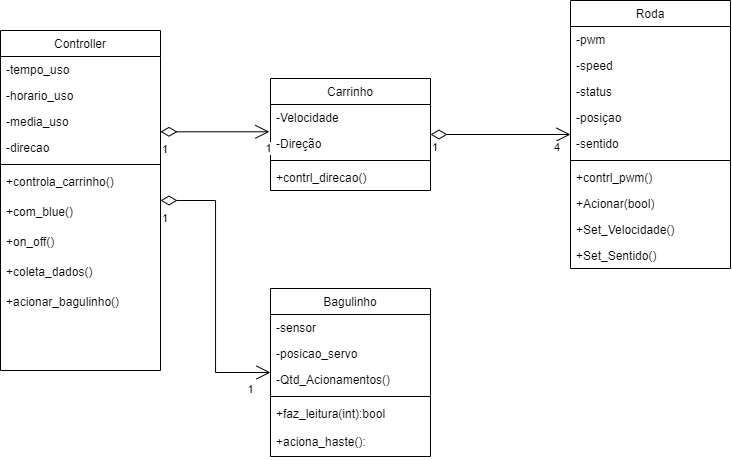

The diagram above was exported from draw.io. Its source (the exported page's mxGraphModel, read from the mxfile embedded in the PNG):
<mxGraphModel dx="1800" dy="532" grid="1" gridSize="10" guides="1" tooltips="1" connect="1" arrows="1" fold="1" page="1" pageScale="1" pageWidth="827" pageHeight="1169" background="#ffffff" math="0" shadow="0">
  <root>
    <mxCell id="WIyWlLk6GJQsqaUBKTNV-0" />
    <mxCell id="WIyWlLk6GJQsqaUBKTNV-1" parent="WIyWlLk6GJQsqaUBKTNV-0" />
    <mxCell id="zkfFHV4jXpPFQw0GAbJ--6" value="Carrinho" style="swimlane;fontStyle=0;align=center;verticalAlign=top;childLayout=stackLayout;horizontal=1;startSize=26;horizontalStack=0;resizeParent=1;resizeLast=0;collapsible=1;marginBottom=0;rounded=0;shadow=0;strokeWidth=1;" parent="WIyWlLk6GJQsqaUBKTNV-1" vertex="1">
      <mxGeometry x="170" y="110" width="160" height="112" as="geometry">
        <mxRectangle x="130" y="380" width="160" height="26" as="alternateBounds" />
      </mxGeometry>
    </mxCell>
    <mxCell id="zkfFHV4jXpPFQw0GAbJ--7" value="-Velocidade" style="text;align=left;verticalAlign=top;spacingLeft=4;spacingRight=4;overflow=hidden;rotatable=0;points=[[0,0.5],[1,0.5]];portConstraint=eastwest;" parent="zkfFHV4jXpPFQw0GAbJ--6" vertex="1">
      <mxGeometry y="26" width="160" height="26" as="geometry" />
    </mxCell>
    <mxCell id="7Id_julafBr5msHDmgpA-76" value="-Direção" style="text;align=left;verticalAlign=top;spacingLeft=4;spacingRight=4;overflow=hidden;rotatable=0;points=[[0,0.5],[1,0.5]];portConstraint=eastwest;" vertex="1" parent="zkfFHV4jXpPFQw0GAbJ--6">
      <mxGeometry y="52" width="160" height="26" as="geometry" />
    </mxCell>
    <mxCell id="zkfFHV4jXpPFQw0GAbJ--9" value="" style="line;html=1;strokeWidth=1;align=left;verticalAlign=middle;spacingTop=-1;spacingLeft=3;spacingRight=3;rotatable=0;labelPosition=right;points=[];portConstraint=eastwest;" parent="zkfFHV4jXpPFQw0GAbJ--6" vertex="1">
      <mxGeometry y="78" width="160" height="8" as="geometry" />
    </mxCell>
    <mxCell id="zkfFHV4jXpPFQw0GAbJ--10" value="+contrl_direcao()" style="text;align=left;verticalAlign=top;spacingLeft=4;spacingRight=4;overflow=hidden;rotatable=0;points=[[0,0.5],[1,0.5]];portConstraint=eastwest;fontStyle=0" parent="zkfFHV4jXpPFQw0GAbJ--6" vertex="1">
      <mxGeometry y="86" width="160" height="26" as="geometry" />
    </mxCell>
    <mxCell id="zkfFHV4jXpPFQw0GAbJ--17" value="Controller" style="swimlane;fontStyle=0;align=center;verticalAlign=top;childLayout=stackLayout;horizontal=1;startSize=26;horizontalStack=0;resizeParent=1;resizeLast=0;collapsible=1;marginBottom=0;rounded=0;shadow=0;strokeWidth=1;" parent="WIyWlLk6GJQsqaUBKTNV-1" vertex="1">
      <mxGeometry x="-100" y="62" width="160" height="340" as="geometry">
        <mxRectangle x="550" y="140" width="160" height="26" as="alternateBounds" />
      </mxGeometry>
    </mxCell>
    <mxCell id="zkfFHV4jXpPFQw0GAbJ--18" value="-tempo_uso" style="text;align=left;verticalAlign=top;spacingLeft=4;spacingRight=4;overflow=hidden;rotatable=0;points=[[0,0.5],[1,0.5]];portConstraint=eastwest;" parent="zkfFHV4jXpPFQw0GAbJ--17" vertex="1">
      <mxGeometry y="26" width="160" height="26" as="geometry" />
    </mxCell>
    <mxCell id="zkfFHV4jXpPFQw0GAbJ--19" value="-horario_uso" style="text;align=left;verticalAlign=top;spacingLeft=4;spacingRight=4;overflow=hidden;rotatable=0;points=[[0,0.5],[1,0.5]];portConstraint=eastwest;rounded=0;shadow=0;html=0;" parent="zkfFHV4jXpPFQw0GAbJ--17" vertex="1">
      <mxGeometry y="52" width="160" height="26" as="geometry" />
    </mxCell>
    <mxCell id="gAx7fmqXGV1piJBwnRHO-8" value="-media_uso" style="text;align=left;verticalAlign=top;spacingLeft=4;spacingRight=4;overflow=hidden;rotatable=0;points=[[0,0.5],[1,0.5]];portConstraint=eastwest;rounded=0;shadow=0;html=0;" parent="zkfFHV4jXpPFQw0GAbJ--17" vertex="1">
      <mxGeometry y="78" width="160" height="26" as="geometry" />
    </mxCell>
    <mxCell id="zkfFHV4jXpPFQw0GAbJ--20" value="-direcao" style="text;align=left;verticalAlign=top;spacingLeft=4;spacingRight=4;overflow=hidden;rotatable=0;points=[[0,0.5],[1,0.5]];portConstraint=eastwest;rounded=0;shadow=0;html=0;" parent="zkfFHV4jXpPFQw0GAbJ--17" vertex="1">
      <mxGeometry y="104" width="160" height="26" as="geometry" />
    </mxCell>
    <mxCell id="zkfFHV4jXpPFQw0GAbJ--23" value="" style="line;html=1;strokeWidth=1;align=left;verticalAlign=middle;spacingTop=-1;spacingLeft=3;spacingRight=3;rotatable=0;labelPosition=right;points=[];portConstraint=eastwest;" parent="zkfFHV4jXpPFQw0GAbJ--17" vertex="1">
      <mxGeometry y="130" width="160" height="8" as="geometry" />
    </mxCell>
    <mxCell id="zkfFHV4jXpPFQw0GAbJ--24" value="+controla_carrinho()&#10;" style="text;align=left;verticalAlign=top;spacingLeft=4;spacingRight=4;overflow=hidden;rotatable=0;points=[[0,0.5],[1,0.5]];portConstraint=eastwest;" parent="zkfFHV4jXpPFQw0GAbJ--17" vertex="1">
      <mxGeometry y="138" width="160" height="30" as="geometry" />
    </mxCell>
    <mxCell id="zkfFHV4jXpPFQw0GAbJ--25" value="+com_blue()" style="text;align=left;verticalAlign=top;spacingLeft=4;spacingRight=4;overflow=hidden;rotatable=0;points=[[0,0.5],[1,0.5]];portConstraint=eastwest;" parent="zkfFHV4jXpPFQw0GAbJ--17" vertex="1">
      <mxGeometry y="168" width="160" height="30" as="geometry" />
    </mxCell>
    <mxCell id="fjjcyUKqHDoING8ehefm-5" value="+on_off()" style="text;align=left;verticalAlign=top;spacingLeft=4;spacingRight=4;overflow=hidden;rotatable=0;points=[[0,0.5],[1,0.5]];portConstraint=eastwest;" parent="zkfFHV4jXpPFQw0GAbJ--17" vertex="1">
      <mxGeometry y="198" width="160" height="30" as="geometry" />
    </mxCell>
    <mxCell id="fjjcyUKqHDoING8ehefm-11" value="+coleta_dados()" style="text;align=left;verticalAlign=top;spacingLeft=4;spacingRight=4;overflow=hidden;rotatable=0;points=[[0,0.5],[1,0.5]];portConstraint=eastwest;" parent="zkfFHV4jXpPFQw0GAbJ--17" vertex="1">
      <mxGeometry y="228" width="160" height="30" as="geometry" />
    </mxCell>
    <mxCell id="fjjcyUKqHDoING8ehefm-4" value="+acionar_bagulinho()" style="text;align=left;verticalAlign=top;spacingLeft=4;spacingRight=4;overflow=hidden;rotatable=0;points=[[0,0.5],[1,0.5]];portConstraint=eastwest;" parent="zkfFHV4jXpPFQw0GAbJ--17" vertex="1">
      <mxGeometry y="258" width="160" height="30" as="geometry" />
    </mxCell>
    <mxCell id="Xk5bntAksFKLuYQW87HP-0" value="Roda" style="swimlane;fontStyle=0;align=center;verticalAlign=top;childLayout=stackLayout;horizontal=1;startSize=26;horizontalStack=0;resizeParent=1;resizeLast=0;collapsible=1;marginBottom=0;rounded=0;shadow=0;strokeWidth=1;" parent="WIyWlLk6GJQsqaUBKTNV-1" vertex="1">
      <mxGeometry x="470" y="32" width="160" height="268" as="geometry">
        <mxRectangle x="230" y="140" width="160" height="26" as="alternateBounds" />
      </mxGeometry>
    </mxCell>
    <mxCell id="Xk5bntAksFKLuYQW87HP-1" value="-pwm" style="text;align=left;verticalAlign=top;spacingLeft=4;spacingRight=4;overflow=hidden;rotatable=0;points=[[0,0.5],[1,0.5]];portConstraint=eastwest;" parent="Xk5bntAksFKLuYQW87HP-0" vertex="1">
      <mxGeometry y="26" width="160" height="26" as="geometry" />
    </mxCell>
    <mxCell id="7Id_julafBr5msHDmgpA-64" value="-speed" style="text;align=left;verticalAlign=top;spacingLeft=4;spacingRight=4;overflow=hidden;rotatable=0;points=[[0,0.5],[1,0.5]];portConstraint=eastwest;" vertex="1" parent="Xk5bntAksFKLuYQW87HP-0">
      <mxGeometry y="52" width="160" height="26" as="geometry" />
    </mxCell>
    <mxCell id="7Id_julafBr5msHDmgpA-65" value="-status" style="text;align=left;verticalAlign=top;spacingLeft=4;spacingRight=4;overflow=hidden;rotatable=0;points=[[0,0.5],[1,0.5]];portConstraint=eastwest;" vertex="1" parent="Xk5bntAksFKLuYQW87HP-0">
      <mxGeometry y="78" width="160" height="26" as="geometry" />
    </mxCell>
    <mxCell id="7Id_julafBr5msHDmgpA-66" value="-posiçao" style="text;align=left;verticalAlign=top;spacingLeft=4;spacingRight=4;overflow=hidden;rotatable=0;points=[[0,0.5],[1,0.5]];portConstraint=eastwest;" vertex="1" parent="Xk5bntAksFKLuYQW87HP-0">
      <mxGeometry y="104" width="160" height="26" as="geometry" />
    </mxCell>
    <mxCell id="7Id_julafBr5msHDmgpA-70" value="-sentido" style="text;align=left;verticalAlign=top;spacingLeft=4;spacingRight=4;overflow=hidden;rotatable=0;points=[[0,0.5],[1,0.5]];portConstraint=eastwest;" vertex="1" parent="Xk5bntAksFKLuYQW87HP-0">
      <mxGeometry y="130" width="160" height="26" as="geometry" />
    </mxCell>
    <mxCell id="Xk5bntAksFKLuYQW87HP-4" value="" style="line;html=1;strokeWidth=1;align=left;verticalAlign=middle;spacingTop=-1;spacingLeft=3;spacingRight=3;rotatable=0;labelPosition=right;points=[];portConstraint=eastwest;" parent="Xk5bntAksFKLuYQW87HP-0" vertex="1">
      <mxGeometry y="156" width="160" height="8" as="geometry" />
    </mxCell>
    <mxCell id="Xk5bntAksFKLuYQW87HP-5" value="+contrl_pwm()" style="text;align=left;verticalAlign=top;spacingLeft=4;spacingRight=4;overflow=hidden;rotatable=0;points=[[0,0.5],[1,0.5]];portConstraint=eastwest;" parent="Xk5bntAksFKLuYQW87HP-0" vertex="1">
      <mxGeometry y="164" width="160" height="26" as="geometry" />
    </mxCell>
    <mxCell id="7Id_julafBr5msHDmgpA-67" value="+Acionar(bool)" style="text;align=left;verticalAlign=top;spacingLeft=4;spacingRight=4;overflow=hidden;rotatable=0;points=[[0,0.5],[1,0.5]];portConstraint=eastwest;" vertex="1" parent="Xk5bntAksFKLuYQW87HP-0">
      <mxGeometry y="190" width="160" height="26" as="geometry" />
    </mxCell>
    <mxCell id="7Id_julafBr5msHDmgpA-73" value="+Set_Velocidade()" style="text;align=left;verticalAlign=top;spacingLeft=4;spacingRight=4;overflow=hidden;rotatable=0;points=[[0,0.5],[1,0.5]];portConstraint=eastwest;" vertex="1" parent="Xk5bntAksFKLuYQW87HP-0">
      <mxGeometry y="216" width="160" height="26" as="geometry" />
    </mxCell>
    <mxCell id="7Id_julafBr5msHDmgpA-74" value="+Set_Sentido()" style="text;align=left;verticalAlign=top;spacingLeft=4;spacingRight=4;overflow=hidden;rotatable=0;points=[[0,0.5],[1,0.5]];portConstraint=eastwest;" vertex="1" parent="Xk5bntAksFKLuYQW87HP-0">
      <mxGeometry y="242" width="160" height="26" as="geometry" />
    </mxCell>
    <mxCell id="Xk5bntAksFKLuYQW87HP-18" value="Bagulinho" style="swimlane;fontStyle=0;align=center;verticalAlign=top;childLayout=stackLayout;horizontal=1;startSize=26;horizontalStack=0;resizeParent=1;resizeLast=0;collapsible=1;marginBottom=0;rounded=0;shadow=0;strokeWidth=1;" parent="WIyWlLk6GJQsqaUBKTNV-1" vertex="1">
      <mxGeometry x="170" y="320" width="160" height="168" as="geometry">
        <mxRectangle x="230" y="140" width="160" height="26" as="alternateBounds" />
      </mxGeometry>
    </mxCell>
    <mxCell id="Xk5bntAksFKLuYQW87HP-19" value="-sensor&#10;" style="text;align=left;verticalAlign=top;spacingLeft=4;spacingRight=4;overflow=hidden;rotatable=0;points=[[0,0.5],[1,0.5]];portConstraint=eastwest;" parent="Xk5bntAksFKLuYQW87HP-18" vertex="1">
      <mxGeometry y="26" width="160" height="26" as="geometry" />
    </mxCell>
    <mxCell id="Xk5bntAksFKLuYQW87HP-20" value="-posicao_servo" style="text;align=left;verticalAlign=top;spacingLeft=4;spacingRight=4;overflow=hidden;rotatable=0;points=[[0,0.5],[1,0.5]];portConstraint=eastwest;rounded=0;shadow=0;html=0;" parent="Xk5bntAksFKLuYQW87HP-18" vertex="1">
      <mxGeometry y="52" width="160" height="26" as="geometry" />
    </mxCell>
    <mxCell id="7Id_julafBr5msHDmgpA-60" value="-Qtd_Acionamentos()" style="text;align=left;verticalAlign=top;spacingLeft=4;spacingRight=4;overflow=hidden;rotatable=0;points=[[0,0.5],[1,0.5]];portConstraint=eastwest;rounded=0;shadow=0;html=0;" vertex="1" parent="Xk5bntAksFKLuYQW87HP-18">
      <mxGeometry y="78" width="160" height="26" as="geometry" />
    </mxCell>
    <mxCell id="Xk5bntAksFKLuYQW87HP-22" value="" style="line;html=1;strokeWidth=1;align=left;verticalAlign=middle;spacingTop=-1;spacingLeft=3;spacingRight=3;rotatable=0;labelPosition=right;points=[];portConstraint=eastwest;" parent="Xk5bntAksFKLuYQW87HP-18" vertex="1">
      <mxGeometry y="104" width="160" height="8" as="geometry" />
    </mxCell>
    <mxCell id="fjjcyUKqHDoING8ehefm-8" value="+faz_leitura(int):bool&#10;" style="text;align=left;verticalAlign=top;spacingLeft=4;spacingRight=4;overflow=hidden;rotatable=0;points=[[0,0.5],[1,0.5]];portConstraint=eastwest;" parent="Xk5bntAksFKLuYQW87HP-18" vertex="1">
      <mxGeometry y="112" width="160" height="28" as="geometry" />
    </mxCell>
    <mxCell id="fjjcyUKqHDoING8ehefm-9" value="+aciona_haste():" style="text;align=left;verticalAlign=top;spacingLeft=4;spacingRight=4;overflow=hidden;rotatable=0;points=[[0,0.5],[1,0.5]];portConstraint=eastwest;" parent="Xk5bntAksFKLuYQW87HP-18" vertex="1">
      <mxGeometry y="140" width="160" height="28" as="geometry" />
    </mxCell>
    <mxCell id="gAx7fmqXGV1piJBwnRHO-4" value="" style="endArrow=open;html=1;endSize=12;startArrow=diamondThin;startSize=14;startFill=0;edgeStyle=orthogonalEdgeStyle;rounded=0;" parent="WIyWlLk6GJQsqaUBKTNV-1" source="zkfFHV4jXpPFQw0GAbJ--6" target="Xk5bntAksFKLuYQW87HP-0" edge="1">
      <mxGeometry relative="1" as="geometry">
        <mxPoint x="250" y="330" as="sourcePoint" />
        <mxPoint x="410" y="330" as="targetPoint" />
      </mxGeometry>
    </mxCell>
    <mxCell id="gAx7fmqXGV1piJBwnRHO-5" value="1" style="edgeLabel;resizable=0;html=1;align=left;verticalAlign=top;" parent="gAx7fmqXGV1piJBwnRHO-4" connectable="0" vertex="1">
      <mxGeometry x="-1" relative="1" as="geometry" />
    </mxCell>
    <mxCell id="gAx7fmqXGV1piJBwnRHO-6" value="4" style="edgeLabel;resizable=0;html=1;align=right;verticalAlign=top;" parent="gAx7fmqXGV1piJBwnRHO-4" connectable="0" vertex="1">
      <mxGeometry x="1" relative="1" as="geometry">
        <mxPoint x="-10" as="offset" />
      </mxGeometry>
    </mxCell>
    <mxCell id="7Id_julafBr5msHDmgpA-20" value="1" style="endArrow=open;html=1;endSize=12;startArrow=diamondThin;startSize=14;startFill=0;edgeStyle=orthogonalEdgeStyle;align=left;verticalAlign=bottom;rounded=0;entryX=-0.007;entryY=1.05;entryDx=0;entryDy=0;entryPerimeter=0;" edge="1" parent="WIyWlLk6GJQsqaUBKTNV-1" source="zkfFHV4jXpPFQw0GAbJ--17" target="zkfFHV4jXpPFQw0GAbJ--7">
      <mxGeometry x="-1" y="-27" relative="1" as="geometry">
        <mxPoint x="10" y="230" as="sourcePoint" />
        <mxPoint x="320" y="270" as="targetPoint" />
        <Array as="points">
          <mxPoint x="-50" y="163" />
          <mxPoint x="-50" y="163" />
        </Array>
        <mxPoint as="offset" />
      </mxGeometry>
    </mxCell>
    <mxCell id="7Id_julafBr5msHDmgpA-26" value="1" style="edgeLabel;html=1;align=center;verticalAlign=middle;resizable=0;points=[];" vertex="1" connectable="0" parent="7Id_julafBr5msHDmgpA-20">
      <mxGeometry x="0.7758" y="-4" relative="1" as="geometry">
        <mxPoint x="11" y="12" as="offset" />
      </mxGeometry>
    </mxCell>
    <mxCell id="7Id_julafBr5msHDmgpA-51" value="1" style="endArrow=open;html=1;endSize=12;startArrow=diamondThin;startSize=14;startFill=0;edgeStyle=orthogonalEdgeStyle;align=left;verticalAlign=bottom;rounded=0;" edge="1" parent="WIyWlLk6GJQsqaUBKTNV-1" source="zkfFHV4jXpPFQw0GAbJ--17" target="Xk5bntAksFKLuYQW87HP-18">
      <mxGeometry x="-1" y="-27" relative="1" as="geometry">
        <mxPoint x="-60" y="249.9988235294117" as="sourcePoint" />
        <mxPoint x="60" y="380" as="targetPoint" />
        <Array as="points" />
        <mxPoint as="offset" />
      </mxGeometry>
    </mxCell>
    <mxCell id="7Id_julafBr5msHDmgpA-52" value="1" style="edgeLabel;html=1;align=center;verticalAlign=middle;resizable=0;points=[];" vertex="1" connectable="0" parent="7Id_julafBr5msHDmgpA-51">
      <mxGeometry x="0.7758" y="-4" relative="1" as="geometry">
        <mxPoint x="11" y="12" as="offset" />
      </mxGeometry>
    </mxCell>
  </root>
</mxGraphModel>